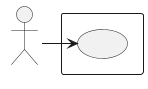

The diagram above was rendered by PlantUML. Its source (embedded in the PNG):
@startuml
skinparam wrapWidth 200
skinparam MaxMessageSize 150
top to bottom direction
skinparam packageStyle rectangle

actor "Tenant User" as CA_tenant_usr

rectangle "Sistema" {
    usecase "UC39 - Modifica impostazioni notifica alert via dashboard" as modifica_impostazioni_notifica_alert_dashboard
}

CA_tenant_usr -right-> modifica_impostazioni_notifica_alert_dashboard
@enduml